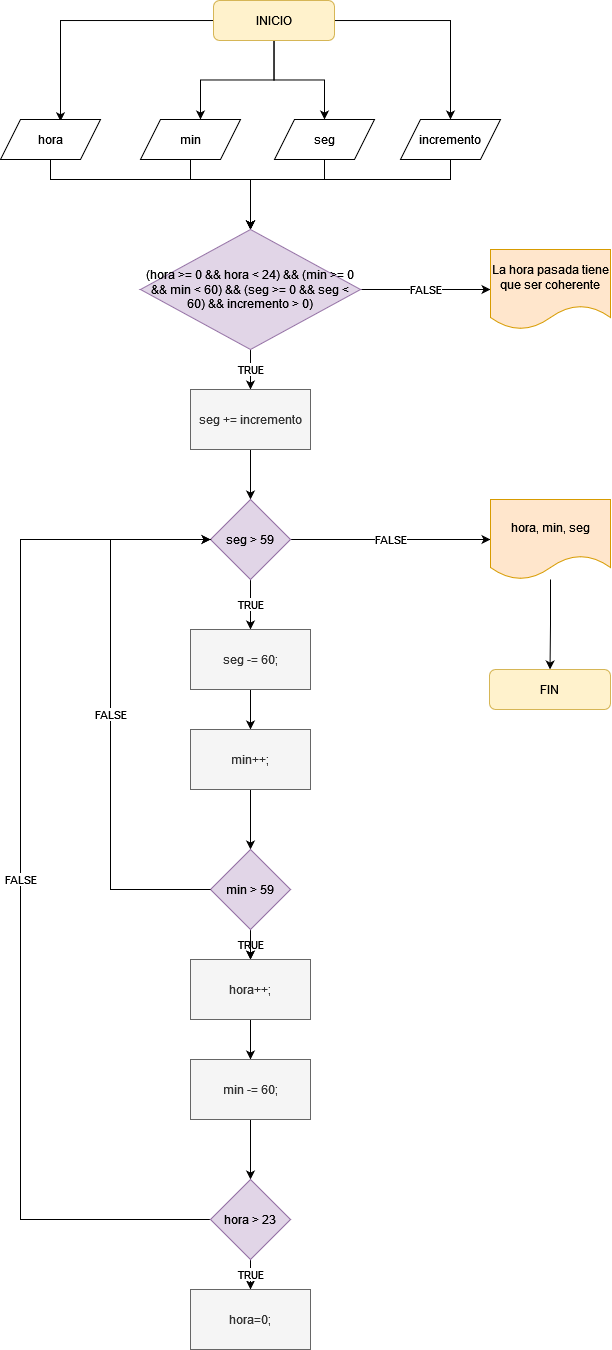

The diagram above was exported from draw.io. Its source (the exported page's mxGraphModel, read from the mxfile embedded in the PNG):
<mxGraphModel dx="974" dy="532" grid="1" gridSize="10" guides="1" tooltips="1" connect="1" arrows="1" fold="1" page="1" pageScale="1" pageWidth="827" pageHeight="1169" math="0" shadow="0">
  <root>
    <mxCell id="0" />
    <mxCell id="1" parent="0" />
    <mxCell id="RPAlkdz_3dyznVMpo1m7-8" style="edgeStyle=orthogonalEdgeStyle;rounded=0;orthogonalLoop=1;jettySize=auto;html=1;entryX=0.591;entryY=0.045;entryDx=0;entryDy=0;entryPerimeter=0;" edge="1" parent="1" source="RPAlkdz_3dyznVMpo1m7-1" target="RPAlkdz_3dyznVMpo1m7-3">
      <mxGeometry relative="1" as="geometry">
        <Array as="points">
          <mxPoint x="200" y="101" />
          <mxPoint x="200" y="202" />
        </Array>
      </mxGeometry>
    </mxCell>
    <mxCell id="RPAlkdz_3dyznVMpo1m7-9" style="edgeStyle=orthogonalEdgeStyle;rounded=0;orthogonalLoop=1;jettySize=auto;html=1;entryX=0.6;entryY=0;entryDx=0;entryDy=0;entryPerimeter=0;" edge="1" parent="1" source="RPAlkdz_3dyznVMpo1m7-1" target="RPAlkdz_3dyznVMpo1m7-4">
      <mxGeometry relative="1" as="geometry" />
    </mxCell>
    <mxCell id="RPAlkdz_3dyznVMpo1m7-10" style="edgeStyle=orthogonalEdgeStyle;rounded=0;orthogonalLoop=1;jettySize=auto;html=1;" edge="1" parent="1" source="RPAlkdz_3dyznVMpo1m7-1" target="RPAlkdz_3dyznVMpo1m7-5">
      <mxGeometry relative="1" as="geometry" />
    </mxCell>
    <mxCell id="RPAlkdz_3dyznVMpo1m7-11" style="edgeStyle=orthogonalEdgeStyle;rounded=0;orthogonalLoop=1;jettySize=auto;html=1;" edge="1" parent="1" source="RPAlkdz_3dyznVMpo1m7-1" target="RPAlkdz_3dyznVMpo1m7-6">
      <mxGeometry relative="1" as="geometry" />
    </mxCell>
    <mxCell id="RPAlkdz_3dyznVMpo1m7-1" value="INICIO" style="rounded=1;whiteSpace=wrap;html=1;fillColor=#fff2cc;strokeColor=#d6b656;" vertex="1" parent="1">
      <mxGeometry x="353" y="81" width="121" height="40" as="geometry" />
    </mxCell>
    <mxCell id="RPAlkdz_3dyznVMpo1m7-13" style="edgeStyle=orthogonalEdgeStyle;rounded=0;orthogonalLoop=1;jettySize=auto;html=1;entryX=0.5;entryY=0;entryDx=0;entryDy=0;" edge="1" parent="1" source="RPAlkdz_3dyznVMpo1m7-3" target="RPAlkdz_3dyznVMpo1m7-12">
      <mxGeometry relative="1" as="geometry">
        <Array as="points">
          <mxPoint x="190" y="260" />
          <mxPoint x="390" y="260" />
        </Array>
      </mxGeometry>
    </mxCell>
    <mxCell id="RPAlkdz_3dyznVMpo1m7-3" value="hora" style="shape=parallelogram;perimeter=parallelogramPerimeter;whiteSpace=wrap;html=1;fixedSize=1;" vertex="1" parent="1">
      <mxGeometry x="140" y="200" width="100" height="40" as="geometry" />
    </mxCell>
    <mxCell id="RPAlkdz_3dyznVMpo1m7-14" style="edgeStyle=orthogonalEdgeStyle;rounded=0;orthogonalLoop=1;jettySize=auto;html=1;entryX=0.5;entryY=0;entryDx=0;entryDy=0;" edge="1" parent="1" source="RPAlkdz_3dyznVMpo1m7-4" target="RPAlkdz_3dyznVMpo1m7-12">
      <mxGeometry relative="1" as="geometry">
        <Array as="points">
          <mxPoint x="330" y="260" />
          <mxPoint x="390" y="260" />
        </Array>
      </mxGeometry>
    </mxCell>
    <mxCell id="RPAlkdz_3dyznVMpo1m7-4" value="min" style="shape=parallelogram;perimeter=parallelogramPerimeter;whiteSpace=wrap;html=1;fixedSize=1;" vertex="1" parent="1">
      <mxGeometry x="280" y="200" width="100" height="40" as="geometry" />
    </mxCell>
    <mxCell id="RPAlkdz_3dyznVMpo1m7-15" style="edgeStyle=orthogonalEdgeStyle;rounded=0;orthogonalLoop=1;jettySize=auto;html=1;" edge="1" parent="1" source="RPAlkdz_3dyznVMpo1m7-5">
      <mxGeometry relative="1" as="geometry">
        <mxPoint x="390" y="309.9999999999999" as="targetPoint" />
        <Array as="points">
          <mxPoint x="464" y="260" />
          <mxPoint x="390" y="260" />
        </Array>
      </mxGeometry>
    </mxCell>
    <mxCell id="RPAlkdz_3dyznVMpo1m7-5" value="seg" style="shape=parallelogram;perimeter=parallelogramPerimeter;whiteSpace=wrap;html=1;fixedSize=1;" vertex="1" parent="1">
      <mxGeometry x="414" y="200" width="100" height="40" as="geometry" />
    </mxCell>
    <mxCell id="RPAlkdz_3dyznVMpo1m7-16" style="edgeStyle=orthogonalEdgeStyle;rounded=0;orthogonalLoop=1;jettySize=auto;html=1;entryX=0.5;entryY=0;entryDx=0;entryDy=0;" edge="1" parent="1" source="RPAlkdz_3dyznVMpo1m7-6" target="RPAlkdz_3dyznVMpo1m7-12">
      <mxGeometry relative="1" as="geometry">
        <Array as="points">
          <mxPoint x="590" y="260" />
          <mxPoint x="390" y="260" />
        </Array>
      </mxGeometry>
    </mxCell>
    <mxCell id="RPAlkdz_3dyznVMpo1m7-6" value="incremento" style="shape=parallelogram;perimeter=parallelogramPerimeter;whiteSpace=wrap;html=1;fixedSize=1;" vertex="1" parent="1">
      <mxGeometry x="540" y="200" width="100" height="40" as="geometry" />
    </mxCell>
    <mxCell id="RPAlkdz_3dyznVMpo1m7-18" value="TRUE" style="edgeStyle=orthogonalEdgeStyle;rounded=0;orthogonalLoop=1;jettySize=auto;html=1;" edge="1" parent="1" source="RPAlkdz_3dyznVMpo1m7-12" target="RPAlkdz_3dyznVMpo1m7-17">
      <mxGeometry relative="1" as="geometry" />
    </mxCell>
    <mxCell id="RPAlkdz_3dyznVMpo1m7-28" value="FALSE" style="edgeStyle=orthogonalEdgeStyle;rounded=0;orthogonalLoop=1;jettySize=auto;html=1;" edge="1" parent="1" source="RPAlkdz_3dyznVMpo1m7-12" target="RPAlkdz_3dyznVMpo1m7-27">
      <mxGeometry relative="1" as="geometry" />
    </mxCell>
    <mxCell id="RPAlkdz_3dyznVMpo1m7-12" value="(hora &amp;gt;= 0 &amp;amp;&amp;amp; hora &amp;lt; 24) &amp;amp;&amp;amp; (min &amp;gt;= 0 &amp;amp;&amp;amp; min &amp;lt; 60) &amp;amp;&amp;amp; (seg &amp;gt;= 0 &amp;amp;&amp;amp; seg &amp;lt; 60) &amp;amp;&amp;amp; incremento &amp;gt; 0)" style="rhombus;whiteSpace=wrap;html=1;fillColor=#e1d5e7;strokeColor=#9673a6;" vertex="1" parent="1">
      <mxGeometry x="280" y="310" width="220" height="120" as="geometry" />
    </mxCell>
    <mxCell id="RPAlkdz_3dyznVMpo1m7-20" value="" style="edgeStyle=orthogonalEdgeStyle;rounded=0;orthogonalLoop=1;jettySize=auto;html=1;" edge="1" parent="1" source="RPAlkdz_3dyznVMpo1m7-17" target="RPAlkdz_3dyznVMpo1m7-19">
      <mxGeometry relative="1" as="geometry" />
    </mxCell>
    <mxCell id="RPAlkdz_3dyznVMpo1m7-17" value="seg += incremento" style="whiteSpace=wrap;html=1;fillColor=#f5f5f5;strokeColor=#666666;fontColor=#333333;" vertex="1" parent="1">
      <mxGeometry x="330" y="470" width="120" height="60" as="geometry" />
    </mxCell>
    <mxCell id="RPAlkdz_3dyznVMpo1m7-22" value="TRUE" style="edgeStyle=orthogonalEdgeStyle;rounded=0;orthogonalLoop=1;jettySize=auto;html=1;" edge="1" parent="1" source="RPAlkdz_3dyznVMpo1m7-19" target="RPAlkdz_3dyznVMpo1m7-21">
      <mxGeometry relative="1" as="geometry" />
    </mxCell>
    <mxCell id="RPAlkdz_3dyznVMpo1m7-30" value="FALSE" style="edgeStyle=orthogonalEdgeStyle;rounded=0;orthogonalLoop=1;jettySize=auto;html=1;" edge="1" parent="1" source="RPAlkdz_3dyznVMpo1m7-19" target="RPAlkdz_3dyznVMpo1m7-29">
      <mxGeometry relative="1" as="geometry" />
    </mxCell>
    <mxCell id="RPAlkdz_3dyznVMpo1m7-19" value="seg &amp;gt; 59" style="rhombus;whiteSpace=wrap;html=1;fillColor=#e1d5e7;strokeColor=#9673a6;" vertex="1" parent="1">
      <mxGeometry x="350" y="580" width="80" height="80" as="geometry" />
    </mxCell>
    <mxCell id="RPAlkdz_3dyznVMpo1m7-24" value="" style="edgeStyle=orthogonalEdgeStyle;rounded=0;orthogonalLoop=1;jettySize=auto;html=1;" edge="1" parent="1" source="RPAlkdz_3dyznVMpo1m7-21" target="RPAlkdz_3dyznVMpo1m7-23">
      <mxGeometry relative="1" as="geometry" />
    </mxCell>
    <mxCell id="RPAlkdz_3dyznVMpo1m7-21" value="seg -= 60;" style="whiteSpace=wrap;html=1;fillColor=#f5f5f5;strokeColor=#666666;fontColor=#333333;" vertex="1" parent="1">
      <mxGeometry x="330" y="710" width="120" height="60" as="geometry" />
    </mxCell>
    <mxCell id="RPAlkdz_3dyznVMpo1m7-32" value="" style="edgeStyle=orthogonalEdgeStyle;rounded=0;orthogonalLoop=1;jettySize=auto;html=1;" edge="1" parent="1" source="RPAlkdz_3dyznVMpo1m7-23" target="RPAlkdz_3dyznVMpo1m7-31">
      <mxGeometry relative="1" as="geometry" />
    </mxCell>
    <mxCell id="RPAlkdz_3dyznVMpo1m7-23" value="min++;" style="whiteSpace=wrap;html=1;fillColor=#f5f5f5;strokeColor=#666666;fontColor=#333333;" vertex="1" parent="1">
      <mxGeometry x="330" y="810" width="120" height="60" as="geometry" />
    </mxCell>
    <mxCell id="RPAlkdz_3dyznVMpo1m7-27" value="La hora pasada tiene que ser coherente" style="shape=document;whiteSpace=wrap;html=1;boundedLbl=1;fillColor=#ffe6cc;strokeColor=#d79b00;" vertex="1" parent="1">
      <mxGeometry x="630" y="330" width="120" height="80" as="geometry" />
    </mxCell>
    <mxCell id="RPAlkdz_3dyznVMpo1m7-47" value="" style="edgeStyle=orthogonalEdgeStyle;rounded=0;orthogonalLoop=1;jettySize=auto;html=1;" edge="1" parent="1" source="RPAlkdz_3dyznVMpo1m7-29" target="RPAlkdz_3dyznVMpo1m7-46">
      <mxGeometry relative="1" as="geometry" />
    </mxCell>
    <mxCell id="RPAlkdz_3dyznVMpo1m7-29" value="hora, min, seg" style="shape=document;whiteSpace=wrap;html=1;boundedLbl=1;fillColor=#ffe6cc;strokeColor=#d79b00;" vertex="1" parent="1">
      <mxGeometry x="630" y="580" width="120" height="80" as="geometry" />
    </mxCell>
    <mxCell id="RPAlkdz_3dyznVMpo1m7-34" value="TRUE" style="edgeStyle=orthogonalEdgeStyle;rounded=0;orthogonalLoop=1;jettySize=auto;html=1;" edge="1" parent="1" source="RPAlkdz_3dyznVMpo1m7-31" target="RPAlkdz_3dyznVMpo1m7-33">
      <mxGeometry relative="1" as="geometry" />
    </mxCell>
    <mxCell id="RPAlkdz_3dyznVMpo1m7-43" value="" style="edgeStyle=orthogonalEdgeStyle;rounded=0;orthogonalLoop=1;jettySize=auto;html=1;" edge="1" parent="1" source="RPAlkdz_3dyznVMpo1m7-31" target="RPAlkdz_3dyznVMpo1m7-33">
      <mxGeometry relative="1" as="geometry" />
    </mxCell>
    <mxCell id="RPAlkdz_3dyznVMpo1m7-31" value="min &amp;gt; 59" style="rhombus;whiteSpace=wrap;html=1;fillColor=#e1d5e7;strokeColor=#9673a6;" vertex="1" parent="1">
      <mxGeometry x="350" y="930" width="80" height="80" as="geometry" />
    </mxCell>
    <mxCell id="RPAlkdz_3dyznVMpo1m7-36" value="" style="edgeStyle=orthogonalEdgeStyle;rounded=0;orthogonalLoop=1;jettySize=auto;html=1;" edge="1" parent="1" source="RPAlkdz_3dyznVMpo1m7-33" target="RPAlkdz_3dyznVMpo1m7-35">
      <mxGeometry relative="1" as="geometry" />
    </mxCell>
    <mxCell id="RPAlkdz_3dyznVMpo1m7-33" value="hora++;" style="whiteSpace=wrap;html=1;fillColor=#f5f5f5;strokeColor=#666666;fontColor=#333333;" vertex="1" parent="1">
      <mxGeometry x="330" y="1040" width="120" height="60" as="geometry" />
    </mxCell>
    <mxCell id="RPAlkdz_3dyznVMpo1m7-42" value="FALSE" style="edgeStyle=orthogonalEdgeStyle;rounded=0;orthogonalLoop=1;jettySize=auto;html=1;entryX=0;entryY=0.5;entryDx=0;entryDy=0;exitX=0;exitY=0.5;exitDx=0;exitDy=0;" edge="1" parent="1" source="RPAlkdz_3dyznVMpo1m7-31" target="RPAlkdz_3dyznVMpo1m7-19">
      <mxGeometry relative="1" as="geometry">
        <Array as="points">
          <mxPoint x="250" y="970" />
          <mxPoint x="250" y="620" />
        </Array>
      </mxGeometry>
    </mxCell>
    <mxCell id="RPAlkdz_3dyznVMpo1m7-44" value="" style="edgeStyle=orthogonalEdgeStyle;rounded=0;orthogonalLoop=1;jettySize=auto;html=1;" edge="1" parent="1" source="RPAlkdz_3dyznVMpo1m7-35" target="RPAlkdz_3dyznVMpo1m7-38">
      <mxGeometry relative="1" as="geometry" />
    </mxCell>
    <mxCell id="RPAlkdz_3dyznVMpo1m7-35" value="min -= 60;" style="whiteSpace=wrap;html=1;fillColor=#f5f5f5;strokeColor=#666666;fontColor=#333333;" vertex="1" parent="1">
      <mxGeometry x="330" y="1140" width="120" height="60" as="geometry" />
    </mxCell>
    <mxCell id="RPAlkdz_3dyznVMpo1m7-37" value="TRUE" style="edgeStyle=orthogonalEdgeStyle;rounded=0;orthogonalLoop=1;jettySize=auto;html=1;" edge="1" source="RPAlkdz_3dyznVMpo1m7-38" target="RPAlkdz_3dyznVMpo1m7-40" parent="1">
      <mxGeometry relative="1" as="geometry" />
    </mxCell>
    <mxCell id="RPAlkdz_3dyznVMpo1m7-45" value="FALSE" style="edgeStyle=orthogonalEdgeStyle;rounded=0;orthogonalLoop=1;jettySize=auto;html=1;entryX=0;entryY=0.5;entryDx=0;entryDy=0;" edge="1" parent="1" source="RPAlkdz_3dyznVMpo1m7-38" target="RPAlkdz_3dyznVMpo1m7-19">
      <mxGeometry relative="1" as="geometry">
        <Array as="points">
          <mxPoint x="160" y="1300" />
          <mxPoint x="160" y="620" />
        </Array>
      </mxGeometry>
    </mxCell>
    <mxCell id="RPAlkdz_3dyznVMpo1m7-38" value="hora &amp;gt; 23" style="rhombus;whiteSpace=wrap;html=1;fillColor=#e1d5e7;strokeColor=#9673a6;" vertex="1" parent="1">
      <mxGeometry x="350" y="1260" width="80" height="80" as="geometry" />
    </mxCell>
    <mxCell id="RPAlkdz_3dyznVMpo1m7-40" value="hora=0;" style="whiteSpace=wrap;html=1;fillColor=#f5f5f5;strokeColor=#666666;fontColor=#333333;" vertex="1" parent="1">
      <mxGeometry x="330" y="1370" width="120" height="60" as="geometry" />
    </mxCell>
    <mxCell id="RPAlkdz_3dyznVMpo1m7-46" value="FIN" style="rounded=1;whiteSpace=wrap;html=1;fillColor=#fff2cc;strokeColor=#d6b656;" vertex="1" parent="1">
      <mxGeometry x="629" y="750" width="121" height="40" as="geometry" />
    </mxCell>
  </root>
</mxGraphModel>